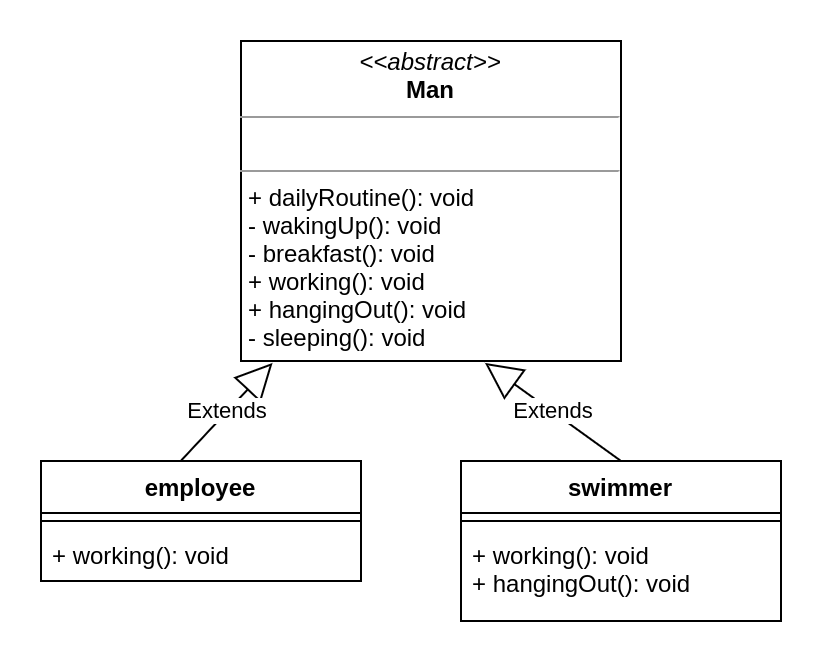

The diagram above was exported from draw.io. Its source (the exported page's mxGraphModel, read from the mxfile embedded in the PNG):
<mxGraphModel dx="868" dy="544" grid="1" gridSize="10" guides="1" tooltips="1" connect="1" arrows="1" fold="1" page="1" pageScale="1" pageWidth="850" pageHeight="1100" math="0" shadow="0">
  <root>
    <mxCell id="0" />
    <mxCell id="1" parent="0" />
    <mxCell id="G0n-Wa7nJ8Mr10hl0ARx-2" value="&lt;p style=&quot;margin: 0px ; margin-top: 4px ; text-align: center&quot;&gt;&lt;i&gt;&amp;lt;&amp;lt;abstract&amp;gt;&amp;gt;&lt;/i&gt;&lt;br&gt;&lt;b&gt;Man&lt;/b&gt;&lt;/p&gt;&lt;hr size=&quot;1&quot;&gt;&lt;p style=&quot;margin: 0px ; margin-left: 4px&quot;&gt;&lt;br&gt;&lt;/p&gt;&lt;hr size=&quot;1&quot;&gt;&lt;p style=&quot;margin: 0px ; margin-left: 4px&quot;&gt;+ dailyRoutine(): void&lt;/p&gt;&lt;p style=&quot;margin: 0px ; margin-left: 4px&quot;&gt;- wakingUp(): void&lt;/p&gt;&lt;p style=&quot;margin: 0px ; margin-left: 4px&quot;&gt;- breakfast(): void&lt;br&gt;+ working(): void&lt;/p&gt;&lt;p style=&quot;margin: 0px ; margin-left: 4px&quot;&gt;+ hangingOut(): void&lt;br&gt;- sleeping(): void&lt;br&gt;&lt;/p&gt;" style="verticalAlign=top;align=left;overflow=fill;fontSize=12;fontFamily=Helvetica;html=1;" parent="1" vertex="1">
      <mxGeometry x="330" y="210" width="190" height="160" as="geometry" />
    </mxCell>
    <mxCell id="G0n-Wa7nJ8Mr10hl0ARx-3" value="employee" style="swimlane;fontStyle=1;align=center;verticalAlign=top;childLayout=stackLayout;horizontal=1;startSize=26;horizontalStack=0;resizeParent=1;resizeParentMax=0;resizeLast=0;collapsible=1;marginBottom=0;" parent="1" vertex="1">
      <mxGeometry x="230" y="420" width="160" height="60" as="geometry" />
    </mxCell>
    <mxCell id="G0n-Wa7nJ8Mr10hl0ARx-5" value="" style="line;strokeWidth=1;fillColor=none;align=left;verticalAlign=middle;spacingTop=-1;spacingLeft=3;spacingRight=3;rotatable=0;labelPosition=right;points=[];portConstraint=eastwest;" parent="G0n-Wa7nJ8Mr10hl0ARx-3" vertex="1">
      <mxGeometry y="26" width="160" height="8" as="geometry" />
    </mxCell>
    <mxCell id="G0n-Wa7nJ8Mr10hl0ARx-6" value="+ working(): void&#10;" style="text;strokeColor=none;fillColor=none;align=left;verticalAlign=top;spacingLeft=4;spacingRight=4;overflow=hidden;rotatable=0;points=[[0,0.5],[1,0.5]];portConstraint=eastwest;" parent="G0n-Wa7nJ8Mr10hl0ARx-3" vertex="1">
      <mxGeometry y="34" width="160" height="26" as="geometry" />
    </mxCell>
    <mxCell id="G0n-Wa7nJ8Mr10hl0ARx-7" value="swimmer" style="swimlane;fontStyle=1;align=center;verticalAlign=top;childLayout=stackLayout;horizontal=1;startSize=26;horizontalStack=0;resizeParent=1;resizeParentMax=0;resizeLast=0;collapsible=1;marginBottom=0;" parent="1" vertex="1">
      <mxGeometry x="440" y="420" width="160" height="80" as="geometry" />
    </mxCell>
    <mxCell id="G0n-Wa7nJ8Mr10hl0ARx-8" value="" style="line;strokeWidth=1;fillColor=none;align=left;verticalAlign=middle;spacingTop=-1;spacingLeft=3;spacingRight=3;rotatable=0;labelPosition=right;points=[];portConstraint=eastwest;" parent="G0n-Wa7nJ8Mr10hl0ARx-7" vertex="1">
      <mxGeometry y="26" width="160" height="8" as="geometry" />
    </mxCell>
    <mxCell id="G0n-Wa7nJ8Mr10hl0ARx-9" value="+ working(): void&#10;+ hangingOut(): void" style="text;strokeColor=none;fillColor=none;align=left;verticalAlign=top;spacingLeft=4;spacingRight=4;overflow=hidden;rotatable=0;points=[[0,0.5],[1,0.5]];portConstraint=eastwest;" parent="G0n-Wa7nJ8Mr10hl0ARx-7" vertex="1">
      <mxGeometry y="34" width="160" height="46" as="geometry" />
    </mxCell>
    <mxCell id="G0n-Wa7nJ8Mr10hl0ARx-11" value="Extends" style="endArrow=block;endSize=16;endFill=0;html=1;exitX=0.439;exitY=-0.007;exitDx=0;exitDy=0;exitPerimeter=0;entryX=0.083;entryY=1.006;entryDx=0;entryDy=0;entryPerimeter=0;" parent="1" source="G0n-Wa7nJ8Mr10hl0ARx-3" target="G0n-Wa7nJ8Mr10hl0ARx-2" edge="1">
      <mxGeometry width="160" relative="1" as="geometry">
        <mxPoint x="280" y="340" as="sourcePoint" />
        <mxPoint x="440" y="340" as="targetPoint" />
      </mxGeometry>
    </mxCell>
    <mxCell id="G0n-Wa7nJ8Mr10hl0ARx-12" value="Extends" style="endArrow=block;endSize=16;endFill=0;html=1;exitX=0.5;exitY=0;exitDx=0;exitDy=0;entryX=0.642;entryY=1.006;entryDx=0;entryDy=0;entryPerimeter=0;" parent="1" source="G0n-Wa7nJ8Mr10hl0ARx-7" target="G0n-Wa7nJ8Mr10hl0ARx-2" edge="1">
      <mxGeometry width="160" relative="1" as="geometry">
        <mxPoint x="280" y="340" as="sourcePoint" />
        <mxPoint x="440" y="340" as="targetPoint" />
      </mxGeometry>
    </mxCell>
  </root>
</mxGraphModel>